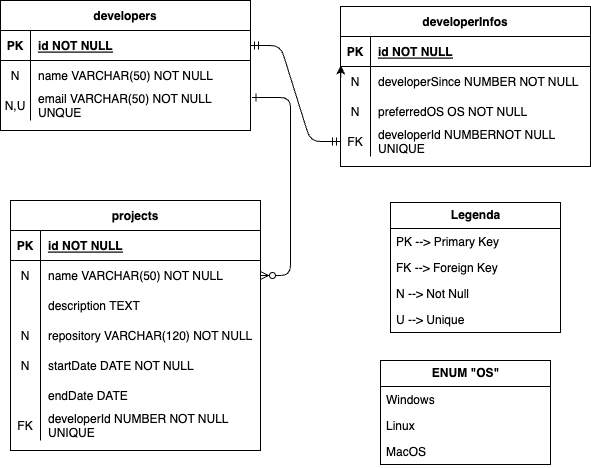

The diagram above was exported from draw.io. Its source (the exported page's mxGraphModel, read from the mxfile embedded in the PNG):
<mxGraphModel dx="1562" dy="513" grid="1" gridSize="10" guides="1" tooltips="1" connect="1" arrows="1" fold="1" page="1" pageScale="1" pageWidth="850" pageHeight="1100" math="0" shadow="0" extFonts="Permanent Marker^https://fonts.googleapis.com/css?family=Permanent+Marker">
  <root>
    <mxCell id="0" />
    <mxCell id="1" parent="0" />
    <mxCell id="C-vyLk0tnHw3VtMMgP7b-1" value="" style="edgeStyle=entityRelationEdgeStyle;endArrow=ERmandOne;startArrow=ERmandOne;endFill=0;startFill=0;entryX=0;entryY=0.5;entryDx=0;entryDy=0;" parent="1" source="C-vyLk0tnHw3VtMMgP7b-24" target="R_BYGmBBQA-tP6-HsLJe-4" edge="1">
      <mxGeometry width="100" height="100" relative="1" as="geometry">
        <mxPoint x="340" y="720" as="sourcePoint" />
        <mxPoint x="440" y="620" as="targetPoint" />
      </mxGeometry>
    </mxCell>
    <mxCell id="C-vyLk0tnHw3VtMMgP7b-12" value="" style="edgeStyle=entityRelationEdgeStyle;endArrow=ERzeroToMany;startArrow=ERone;endFill=1;startFill=0;exitX=1.006;exitY=0.233;exitDx=0;exitDy=0;exitPerimeter=0;" parent="1" source="R_BYGmBBQA-tP6-HsLJe-1" target="C-vyLk0tnHw3VtMMgP7b-17" edge="1">
      <mxGeometry width="100" height="100" relative="1" as="geometry">
        <mxPoint x="400" y="180" as="sourcePoint" />
        <mxPoint x="460" y="205" as="targetPoint" />
      </mxGeometry>
    </mxCell>
    <mxCell id="C-vyLk0tnHw3VtMMgP7b-2" value="developerInfos" style="shape=table;startSize=30;container=1;collapsible=1;childLayout=tableLayout;fixedRows=1;rowLines=0;fontStyle=1;align=center;resizeLast=1;" parent="1" vertex="1">
      <mxGeometry x="450" y="106" width="250" height="160" as="geometry" />
    </mxCell>
    <mxCell id="C-vyLk0tnHw3VtMMgP7b-3" value="" style="shape=partialRectangle;collapsible=0;dropTarget=0;pointerEvents=0;fillColor=none;points=[[0,0.5],[1,0.5]];portConstraint=eastwest;top=0;left=0;right=0;bottom=1;" parent="C-vyLk0tnHw3VtMMgP7b-2" vertex="1">
      <mxGeometry y="30" width="250" height="30" as="geometry" />
    </mxCell>
    <mxCell id="C-vyLk0tnHw3VtMMgP7b-4" value="PK" style="shape=partialRectangle;overflow=hidden;connectable=0;fillColor=none;top=0;left=0;bottom=0;right=0;fontStyle=1;" parent="C-vyLk0tnHw3VtMMgP7b-3" vertex="1">
      <mxGeometry width="30" height="30" as="geometry">
        <mxRectangle width="30" height="30" as="alternateBounds" />
      </mxGeometry>
    </mxCell>
    <mxCell id="C-vyLk0tnHw3VtMMgP7b-5" value="id NOT NULL " style="shape=partialRectangle;overflow=hidden;connectable=0;fillColor=none;top=0;left=0;bottom=0;right=0;align=left;spacingLeft=6;fontStyle=5;" parent="C-vyLk0tnHw3VtMMgP7b-3" vertex="1">
      <mxGeometry x="30" width="220" height="30" as="geometry">
        <mxRectangle width="220" height="30" as="alternateBounds" />
      </mxGeometry>
    </mxCell>
    <mxCell id="C-vyLk0tnHw3VtMMgP7b-6" value="" style="shape=partialRectangle;collapsible=0;dropTarget=0;pointerEvents=0;fillColor=none;points=[[0,0.5],[1,0.5]];portConstraint=eastwest;top=0;left=0;right=0;bottom=0;" parent="C-vyLk0tnHw3VtMMgP7b-2" vertex="1">
      <mxGeometry y="60" width="250" height="30" as="geometry" />
    </mxCell>
    <mxCell id="C-vyLk0tnHw3VtMMgP7b-7" value="N" style="shape=partialRectangle;overflow=hidden;connectable=0;fillColor=none;top=0;left=0;bottom=0;right=0;" parent="C-vyLk0tnHw3VtMMgP7b-6" vertex="1">
      <mxGeometry width="30" height="30" as="geometry">
        <mxRectangle width="30" height="30" as="alternateBounds" />
      </mxGeometry>
    </mxCell>
    <mxCell id="C-vyLk0tnHw3VtMMgP7b-8" value="developerSince NUMBER NOT NULL" style="shape=partialRectangle;overflow=hidden;connectable=0;fillColor=none;top=0;left=0;bottom=0;right=0;align=left;spacingLeft=6;" parent="C-vyLk0tnHw3VtMMgP7b-6" vertex="1">
      <mxGeometry x="30" width="220" height="30" as="geometry">
        <mxRectangle width="220" height="30" as="alternateBounds" />
      </mxGeometry>
    </mxCell>
    <mxCell id="C-vyLk0tnHw3VtMMgP7b-9" value="" style="shape=partialRectangle;collapsible=0;dropTarget=0;pointerEvents=0;fillColor=none;points=[[0,0.5],[1,0.5]];portConstraint=eastwest;top=0;left=0;right=0;bottom=0;" parent="C-vyLk0tnHw3VtMMgP7b-2" vertex="1">
      <mxGeometry y="90" width="250" height="30" as="geometry" />
    </mxCell>
    <mxCell id="C-vyLk0tnHw3VtMMgP7b-10" value="N" style="shape=partialRectangle;overflow=hidden;connectable=0;fillColor=none;top=0;left=0;bottom=0;right=0;" parent="C-vyLk0tnHw3VtMMgP7b-9" vertex="1">
      <mxGeometry width="30" height="30" as="geometry">
        <mxRectangle width="30" height="30" as="alternateBounds" />
      </mxGeometry>
    </mxCell>
    <mxCell id="C-vyLk0tnHw3VtMMgP7b-11" value="preferredOS OS NOT NULL" style="shape=partialRectangle;overflow=hidden;connectable=0;fillColor=none;top=0;left=0;bottom=0;right=0;align=left;spacingLeft=6;" parent="C-vyLk0tnHw3VtMMgP7b-9" vertex="1">
      <mxGeometry x="30" width="220" height="30" as="geometry">
        <mxRectangle width="220" height="30" as="alternateBounds" />
      </mxGeometry>
    </mxCell>
    <mxCell id="R_BYGmBBQA-tP6-HsLJe-4" style="shape=partialRectangle;collapsible=0;dropTarget=0;pointerEvents=0;fillColor=none;points=[[0,0.5],[1,0.5]];portConstraint=eastwest;top=0;left=0;right=0;bottom=0;" parent="C-vyLk0tnHw3VtMMgP7b-2" vertex="1">
      <mxGeometry y="120" width="250" height="30" as="geometry" />
    </mxCell>
    <mxCell id="R_BYGmBBQA-tP6-HsLJe-5" value="FK" style="shape=partialRectangle;overflow=hidden;connectable=0;fillColor=none;top=0;left=0;bottom=0;right=0;" parent="R_BYGmBBQA-tP6-HsLJe-4" vertex="1">
      <mxGeometry width="30" height="30" as="geometry">
        <mxRectangle width="30" height="30" as="alternateBounds" />
      </mxGeometry>
    </mxCell>
    <mxCell id="R_BYGmBBQA-tP6-HsLJe-6" value="developerId NUMBERNOT NULL &#10;UNIQUE" style="shape=partialRectangle;overflow=hidden;connectable=0;fillColor=none;top=0;left=0;bottom=0;right=0;align=left;spacingLeft=6;" parent="R_BYGmBBQA-tP6-HsLJe-4" vertex="1">
      <mxGeometry x="30" width="220" height="30" as="geometry">
        <mxRectangle width="220" height="30" as="alternateBounds" />
      </mxGeometry>
    </mxCell>
    <mxCell id="R_BYGmBBQA-tP6-HsLJe-7" style="edgeStyle=orthogonalEdgeStyle;rounded=0;orthogonalLoop=1;jettySize=auto;html=1;exitX=0;exitY=0.5;exitDx=0;exitDy=0;entryX=0.002;entryY=-0.033;entryDx=0;entryDy=0;entryPerimeter=0;" parent="C-vyLk0tnHw3VtMMgP7b-2" source="C-vyLk0tnHw3VtMMgP7b-6" target="C-vyLk0tnHw3VtMMgP7b-6" edge="1">
      <mxGeometry relative="1" as="geometry" />
    </mxCell>
    <mxCell id="C-vyLk0tnHw3VtMMgP7b-13" value="projects" style="shape=table;startSize=30;container=1;collapsible=1;childLayout=tableLayout;fixedRows=1;rowLines=0;fontStyle=1;align=center;resizeLast=1;" parent="1" vertex="1">
      <mxGeometry x="120" y="300" width="250" height="250" as="geometry" />
    </mxCell>
    <mxCell id="C-vyLk0tnHw3VtMMgP7b-14" value="" style="shape=partialRectangle;collapsible=0;dropTarget=0;pointerEvents=0;fillColor=none;points=[[0,0.5],[1,0.5]];portConstraint=eastwest;top=0;left=0;right=0;bottom=1;" parent="C-vyLk0tnHw3VtMMgP7b-13" vertex="1">
      <mxGeometry y="30" width="250" height="30" as="geometry" />
    </mxCell>
    <mxCell id="C-vyLk0tnHw3VtMMgP7b-15" value="PK" style="shape=partialRectangle;overflow=hidden;connectable=0;fillColor=none;top=0;left=0;bottom=0;right=0;fontStyle=1;" parent="C-vyLk0tnHw3VtMMgP7b-14" vertex="1">
      <mxGeometry width="30" height="30" as="geometry">
        <mxRectangle width="30" height="30" as="alternateBounds" />
      </mxGeometry>
    </mxCell>
    <mxCell id="C-vyLk0tnHw3VtMMgP7b-16" value="id NOT NULL " style="shape=partialRectangle;overflow=hidden;connectable=0;fillColor=none;top=0;left=0;bottom=0;right=0;align=left;spacingLeft=6;fontStyle=5;" parent="C-vyLk0tnHw3VtMMgP7b-14" vertex="1">
      <mxGeometry x="30" width="220" height="30" as="geometry">
        <mxRectangle width="220" height="30" as="alternateBounds" />
      </mxGeometry>
    </mxCell>
    <mxCell id="C-vyLk0tnHw3VtMMgP7b-17" value="" style="shape=partialRectangle;collapsible=0;dropTarget=0;pointerEvents=0;fillColor=none;points=[[0,0.5],[1,0.5]];portConstraint=eastwest;top=0;left=0;right=0;bottom=0;" parent="C-vyLk0tnHw3VtMMgP7b-13" vertex="1">
      <mxGeometry y="60" width="250" height="30" as="geometry" />
    </mxCell>
    <mxCell id="C-vyLk0tnHw3VtMMgP7b-18" value="N" style="shape=partialRectangle;overflow=hidden;connectable=0;fillColor=none;top=0;left=0;bottom=0;right=0;" parent="C-vyLk0tnHw3VtMMgP7b-17" vertex="1">
      <mxGeometry width="30" height="30" as="geometry">
        <mxRectangle width="30" height="30" as="alternateBounds" />
      </mxGeometry>
    </mxCell>
    <mxCell id="C-vyLk0tnHw3VtMMgP7b-19" value="name VARCHAR(50) NOT NULL " style="shape=partialRectangle;overflow=hidden;connectable=0;fillColor=none;top=0;left=0;bottom=0;right=0;align=left;spacingLeft=6;" parent="C-vyLk0tnHw3VtMMgP7b-17" vertex="1">
      <mxGeometry x="30" width="220" height="30" as="geometry">
        <mxRectangle width="220" height="30" as="alternateBounds" />
      </mxGeometry>
    </mxCell>
    <mxCell id="C-vyLk0tnHw3VtMMgP7b-20" value="" style="shape=partialRectangle;collapsible=0;dropTarget=0;pointerEvents=0;fillColor=none;points=[[0,0.5],[1,0.5]];portConstraint=eastwest;top=0;left=0;right=0;bottom=0;" parent="C-vyLk0tnHw3VtMMgP7b-13" vertex="1">
      <mxGeometry y="90" width="250" height="30" as="geometry" />
    </mxCell>
    <mxCell id="C-vyLk0tnHw3VtMMgP7b-21" value="" style="shape=partialRectangle;overflow=hidden;connectable=0;fillColor=none;top=0;left=0;bottom=0;right=0;" parent="C-vyLk0tnHw3VtMMgP7b-20" vertex="1">
      <mxGeometry width="30" height="30" as="geometry">
        <mxRectangle width="30" height="30" as="alternateBounds" />
      </mxGeometry>
    </mxCell>
    <mxCell id="C-vyLk0tnHw3VtMMgP7b-22" value="description TEXT" style="shape=partialRectangle;overflow=hidden;connectable=0;fillColor=none;top=0;left=0;bottom=0;right=0;align=left;spacingLeft=6;" parent="C-vyLk0tnHw3VtMMgP7b-20" vertex="1">
      <mxGeometry x="30" width="220" height="30" as="geometry">
        <mxRectangle width="220" height="30" as="alternateBounds" />
      </mxGeometry>
    </mxCell>
    <mxCell id="R_BYGmBBQA-tP6-HsLJe-8" style="shape=partialRectangle;collapsible=0;dropTarget=0;pointerEvents=0;fillColor=none;points=[[0,0.5],[1,0.5]];portConstraint=eastwest;top=0;left=0;right=0;bottom=0;" parent="C-vyLk0tnHw3VtMMgP7b-13" vertex="1">
      <mxGeometry y="120" width="250" height="30" as="geometry" />
    </mxCell>
    <mxCell id="R_BYGmBBQA-tP6-HsLJe-9" value="N" style="shape=partialRectangle;overflow=hidden;connectable=0;fillColor=none;top=0;left=0;bottom=0;right=0;" parent="R_BYGmBBQA-tP6-HsLJe-8" vertex="1">
      <mxGeometry width="30" height="30" as="geometry">
        <mxRectangle width="30" height="30" as="alternateBounds" />
      </mxGeometry>
    </mxCell>
    <mxCell id="R_BYGmBBQA-tP6-HsLJe-10" value="repository VARCHAR(120) NOT NULL" style="shape=partialRectangle;overflow=hidden;connectable=0;fillColor=none;top=0;left=0;bottom=0;right=0;align=left;spacingLeft=6;" parent="R_BYGmBBQA-tP6-HsLJe-8" vertex="1">
      <mxGeometry x="30" width="220" height="30" as="geometry">
        <mxRectangle width="220" height="30" as="alternateBounds" />
      </mxGeometry>
    </mxCell>
    <mxCell id="R_BYGmBBQA-tP6-HsLJe-11" style="shape=partialRectangle;collapsible=0;dropTarget=0;pointerEvents=0;fillColor=none;points=[[0,0.5],[1,0.5]];portConstraint=eastwest;top=0;left=0;right=0;bottom=0;" parent="C-vyLk0tnHw3VtMMgP7b-13" vertex="1">
      <mxGeometry y="150" width="250" height="30" as="geometry" />
    </mxCell>
    <mxCell id="R_BYGmBBQA-tP6-HsLJe-12" value="N" style="shape=partialRectangle;overflow=hidden;connectable=0;fillColor=none;top=0;left=0;bottom=0;right=0;" parent="R_BYGmBBQA-tP6-HsLJe-11" vertex="1">
      <mxGeometry width="30" height="30" as="geometry">
        <mxRectangle width="30" height="30" as="alternateBounds" />
      </mxGeometry>
    </mxCell>
    <mxCell id="R_BYGmBBQA-tP6-HsLJe-13" value="startDate DATE NOT NULL" style="shape=partialRectangle;overflow=hidden;connectable=0;fillColor=none;top=0;left=0;bottom=0;right=0;align=left;spacingLeft=6;" parent="R_BYGmBBQA-tP6-HsLJe-11" vertex="1">
      <mxGeometry x="30" width="220" height="30" as="geometry">
        <mxRectangle width="220" height="30" as="alternateBounds" />
      </mxGeometry>
    </mxCell>
    <mxCell id="R_BYGmBBQA-tP6-HsLJe-14" style="shape=partialRectangle;collapsible=0;dropTarget=0;pointerEvents=0;fillColor=none;points=[[0,0.5],[1,0.5]];portConstraint=eastwest;top=0;left=0;right=0;bottom=0;" parent="C-vyLk0tnHw3VtMMgP7b-13" vertex="1">
      <mxGeometry y="180" width="250" height="30" as="geometry" />
    </mxCell>
    <mxCell id="R_BYGmBBQA-tP6-HsLJe-15" style="shape=partialRectangle;overflow=hidden;connectable=0;fillColor=none;top=0;left=0;bottom=0;right=0;" parent="R_BYGmBBQA-tP6-HsLJe-14" vertex="1">
      <mxGeometry width="30" height="30" as="geometry">
        <mxRectangle width="30" height="30" as="alternateBounds" />
      </mxGeometry>
    </mxCell>
    <mxCell id="R_BYGmBBQA-tP6-HsLJe-16" value="endDate DATE " style="shape=partialRectangle;overflow=hidden;connectable=0;fillColor=none;top=0;left=0;bottom=0;right=0;align=left;spacingLeft=6;" parent="R_BYGmBBQA-tP6-HsLJe-14" vertex="1">
      <mxGeometry x="30" width="220" height="30" as="geometry">
        <mxRectangle width="220" height="30" as="alternateBounds" />
      </mxGeometry>
    </mxCell>
    <mxCell id="R_BYGmBBQA-tP6-HsLJe-17" style="shape=partialRectangle;collapsible=0;dropTarget=0;pointerEvents=0;fillColor=none;points=[[0,0.5],[1,0.5]];portConstraint=eastwest;top=0;left=0;right=0;bottom=0;" parent="C-vyLk0tnHw3VtMMgP7b-13" vertex="1">
      <mxGeometry y="210" width="250" height="30" as="geometry" />
    </mxCell>
    <mxCell id="R_BYGmBBQA-tP6-HsLJe-18" value="FK" style="shape=partialRectangle;overflow=hidden;connectable=0;fillColor=none;top=0;left=0;bottom=0;right=0;" parent="R_BYGmBBQA-tP6-HsLJe-17" vertex="1">
      <mxGeometry width="30" height="30" as="geometry">
        <mxRectangle width="30" height="30" as="alternateBounds" />
      </mxGeometry>
    </mxCell>
    <mxCell id="R_BYGmBBQA-tP6-HsLJe-19" value="developerId NUMBER NOT NULL&#10;UNIQUE" style="shape=partialRectangle;overflow=hidden;connectable=0;fillColor=none;top=0;left=0;bottom=0;right=0;align=left;spacingLeft=6;" parent="R_BYGmBBQA-tP6-HsLJe-17" vertex="1">
      <mxGeometry x="30" width="220" height="30" as="geometry">
        <mxRectangle width="220" height="30" as="alternateBounds" />
      </mxGeometry>
    </mxCell>
    <mxCell id="C-vyLk0tnHw3VtMMgP7b-23" value="developers" style="shape=table;startSize=30;container=1;collapsible=1;childLayout=tableLayout;fixedRows=1;rowLines=0;fontStyle=1;align=center;resizeLast=1;" parent="1" vertex="1">
      <mxGeometry x="110" y="100" width="250" height="130" as="geometry" />
    </mxCell>
    <mxCell id="C-vyLk0tnHw3VtMMgP7b-24" value="" style="shape=partialRectangle;collapsible=0;dropTarget=0;pointerEvents=0;fillColor=none;points=[[0,0.5],[1,0.5]];portConstraint=eastwest;top=0;left=0;right=0;bottom=1;" parent="C-vyLk0tnHw3VtMMgP7b-23" vertex="1">
      <mxGeometry y="30" width="250" height="30" as="geometry" />
    </mxCell>
    <mxCell id="C-vyLk0tnHw3VtMMgP7b-25" value="PK" style="shape=partialRectangle;overflow=hidden;connectable=0;fillColor=none;top=0;left=0;bottom=0;right=0;fontStyle=1;" parent="C-vyLk0tnHw3VtMMgP7b-24" vertex="1">
      <mxGeometry width="30" height="30" as="geometry">
        <mxRectangle width="30" height="30" as="alternateBounds" />
      </mxGeometry>
    </mxCell>
    <mxCell id="C-vyLk0tnHw3VtMMgP7b-26" value="id NOT NULL " style="shape=partialRectangle;overflow=hidden;connectable=0;fillColor=none;top=0;left=0;bottom=0;right=0;align=left;spacingLeft=6;fontStyle=5;" parent="C-vyLk0tnHw3VtMMgP7b-24" vertex="1">
      <mxGeometry x="30" width="220" height="30" as="geometry">
        <mxRectangle width="220" height="30" as="alternateBounds" />
      </mxGeometry>
    </mxCell>
    <mxCell id="C-vyLk0tnHw3VtMMgP7b-27" value="" style="shape=partialRectangle;collapsible=0;dropTarget=0;pointerEvents=0;fillColor=none;points=[[0,0.5],[1,0.5]];portConstraint=eastwest;top=0;left=0;right=0;bottom=0;" parent="C-vyLk0tnHw3VtMMgP7b-23" vertex="1">
      <mxGeometry y="60" width="250" height="30" as="geometry" />
    </mxCell>
    <mxCell id="C-vyLk0tnHw3VtMMgP7b-28" value="N" style="shape=partialRectangle;overflow=hidden;connectable=0;fillColor=none;top=0;left=0;bottom=0;right=0;" parent="C-vyLk0tnHw3VtMMgP7b-27" vertex="1">
      <mxGeometry width="30" height="30" as="geometry">
        <mxRectangle width="30" height="30" as="alternateBounds" />
      </mxGeometry>
    </mxCell>
    <mxCell id="C-vyLk0tnHw3VtMMgP7b-29" value="name VARCHAR(50) NOT NULL" style="shape=partialRectangle;overflow=hidden;connectable=0;fillColor=none;top=0;left=0;bottom=0;right=0;align=left;spacingLeft=6;" parent="C-vyLk0tnHw3VtMMgP7b-27" vertex="1">
      <mxGeometry x="30" width="220" height="30" as="geometry">
        <mxRectangle width="220" height="30" as="alternateBounds" />
      </mxGeometry>
    </mxCell>
    <mxCell id="R_BYGmBBQA-tP6-HsLJe-1" style="shape=partialRectangle;collapsible=0;dropTarget=0;pointerEvents=0;fillColor=none;points=[[0,0.5],[1,0.5]];portConstraint=eastwest;top=0;left=0;right=0;bottom=0;" parent="C-vyLk0tnHw3VtMMgP7b-23" vertex="1">
      <mxGeometry y="90" width="250" height="30" as="geometry" />
    </mxCell>
    <mxCell id="R_BYGmBBQA-tP6-HsLJe-2" value="N,U" style="shape=partialRectangle;overflow=hidden;connectable=0;fillColor=none;top=0;left=0;bottom=0;right=0;" parent="R_BYGmBBQA-tP6-HsLJe-1" vertex="1">
      <mxGeometry width="30" height="30" as="geometry">
        <mxRectangle width="30" height="30" as="alternateBounds" />
      </mxGeometry>
    </mxCell>
    <mxCell id="R_BYGmBBQA-tP6-HsLJe-3" value="email VARCHAR(50) NOT NULL &#10;UNQUE" style="shape=partialRectangle;overflow=hidden;connectable=0;fillColor=none;top=0;left=0;bottom=0;right=0;align=left;spacingLeft=6;" parent="R_BYGmBBQA-tP6-HsLJe-1" vertex="1">
      <mxGeometry x="30" width="220" height="30" as="geometry">
        <mxRectangle width="220" height="30" as="alternateBounds" />
      </mxGeometry>
    </mxCell>
    <mxCell id="TRu9j5J34uYxRhat0dNI-1" value="&lt;b&gt;Legenda&lt;/b&gt;" style="swimlane;fontStyle=0;childLayout=stackLayout;horizontal=1;startSize=26;fillColor=none;horizontalStack=0;resizeParent=1;resizeParentMax=0;resizeLast=0;collapsible=1;marginBottom=0;html=1;" vertex="1" parent="1">
      <mxGeometry x="500" y="302" width="170" height="130" as="geometry" />
    </mxCell>
    <mxCell id="TRu9j5J34uYxRhat0dNI-2" value="PK --&amp;gt; Primary Key" style="text;strokeColor=none;fillColor=none;align=left;verticalAlign=top;spacingLeft=4;spacingRight=4;overflow=hidden;rotatable=0;points=[[0,0.5],[1,0.5]];portConstraint=eastwest;whiteSpace=wrap;html=1;" vertex="1" parent="TRu9j5J34uYxRhat0dNI-1">
      <mxGeometry y="26" width="170" height="26" as="geometry" />
    </mxCell>
    <mxCell id="TRu9j5J34uYxRhat0dNI-3" value="FK --&amp;gt; Foreign Key" style="text;strokeColor=none;fillColor=none;align=left;verticalAlign=top;spacingLeft=4;spacingRight=4;overflow=hidden;rotatable=0;points=[[0,0.5],[1,0.5]];portConstraint=eastwest;whiteSpace=wrap;html=1;" vertex="1" parent="TRu9j5J34uYxRhat0dNI-1">
      <mxGeometry y="52" width="170" height="26" as="geometry" />
    </mxCell>
    <mxCell id="TRu9j5J34uYxRhat0dNI-4" value="N --&amp;gt; Not Null&amp;nbsp;" style="text;strokeColor=none;fillColor=none;align=left;verticalAlign=top;spacingLeft=4;spacingRight=4;overflow=hidden;rotatable=0;points=[[0,0.5],[1,0.5]];portConstraint=eastwest;whiteSpace=wrap;html=1;" vertex="1" parent="TRu9j5J34uYxRhat0dNI-1">
      <mxGeometry y="78" width="170" height="26" as="geometry" />
    </mxCell>
    <mxCell id="TRu9j5J34uYxRhat0dNI-5" value="U --&amp;gt; Unique" style="text;strokeColor=none;fillColor=none;align=left;verticalAlign=top;spacingLeft=4;spacingRight=4;overflow=hidden;rotatable=0;points=[[0,0.5],[1,0.5]];portConstraint=eastwest;whiteSpace=wrap;html=1;" vertex="1" parent="TRu9j5J34uYxRhat0dNI-1">
      <mxGeometry y="104" width="170" height="26" as="geometry" />
    </mxCell>
    <mxCell id="TRu9j5J34uYxRhat0dNI-19" value="&lt;b&gt;ENUM &quot;OS&quot;&lt;/b&gt;" style="swimlane;fontStyle=0;childLayout=stackLayout;horizontal=1;startSize=26;fillColor=none;horizontalStack=0;resizeParent=1;resizeParentMax=0;resizeLast=0;collapsible=1;marginBottom=0;html=1;" vertex="1" parent="1">
      <mxGeometry x="490" y="460" width="170" height="104" as="geometry" />
    </mxCell>
    <mxCell id="TRu9j5J34uYxRhat0dNI-20" value="Windows" style="text;strokeColor=none;fillColor=none;align=left;verticalAlign=top;spacingLeft=4;spacingRight=4;overflow=hidden;rotatable=0;points=[[0,0.5],[1,0.5]];portConstraint=eastwest;whiteSpace=wrap;html=1;" vertex="1" parent="TRu9j5J34uYxRhat0dNI-19">
      <mxGeometry y="26" width="170" height="26" as="geometry" />
    </mxCell>
    <mxCell id="TRu9j5J34uYxRhat0dNI-21" value="Linux" style="text;strokeColor=none;fillColor=none;align=left;verticalAlign=top;spacingLeft=4;spacingRight=4;overflow=hidden;rotatable=0;points=[[0,0.5],[1,0.5]];portConstraint=eastwest;whiteSpace=wrap;html=1;" vertex="1" parent="TRu9j5J34uYxRhat0dNI-19">
      <mxGeometry y="52" width="170" height="26" as="geometry" />
    </mxCell>
    <mxCell id="TRu9j5J34uYxRhat0dNI-22" value="MacOS" style="text;strokeColor=none;fillColor=none;align=left;verticalAlign=top;spacingLeft=4;spacingRight=4;overflow=hidden;rotatable=0;points=[[0,0.5],[1,0.5]];portConstraint=eastwest;whiteSpace=wrap;html=1;" vertex="1" parent="TRu9j5J34uYxRhat0dNI-19">
      <mxGeometry y="78" width="170" height="26" as="geometry" />
    </mxCell>
  </root>
</mxGraphModel>